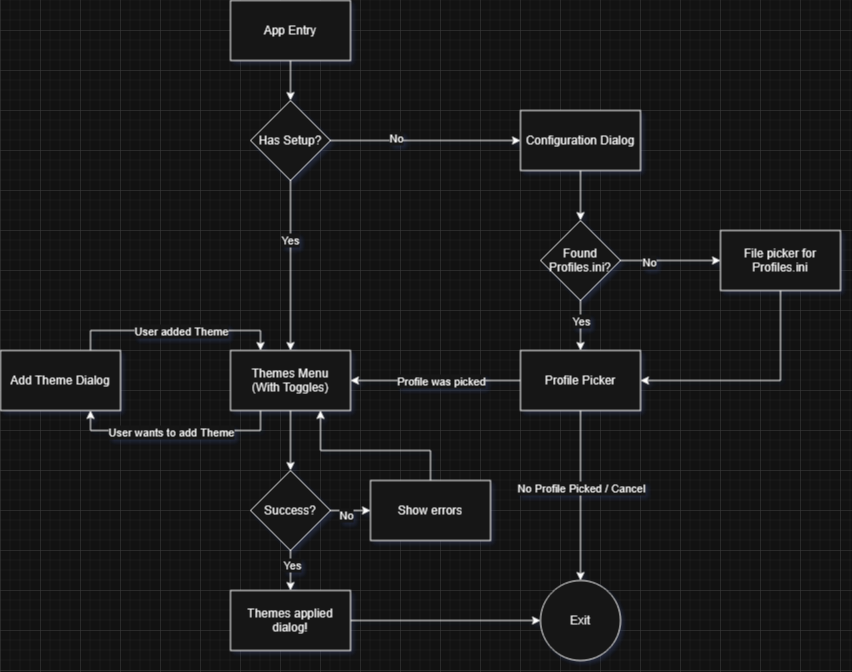

The diagram above was exported from draw.io. Its source (the exported page's mxGraphModel, read from the mxfile embedded in the PNG):
<mxGraphModel dx="2234" dy="819" grid="1" gridSize="10" guides="1" tooltips="1" connect="1" arrows="1" fold="1" page="1" pageScale="1" pageWidth="850" pageHeight="1100" math="0" shadow="0">
  <root>
    <mxCell id="0" />
    <mxCell id="1" parent="0" />
    <mxCell id="1v1T8cn6SyJ78naRUHmZ-3" value="" style="edgeStyle=orthogonalEdgeStyle;rounded=0;orthogonalLoop=1;jettySize=auto;html=1;" edge="1" parent="1" source="1v1T8cn6SyJ78naRUHmZ-1" target="1v1T8cn6SyJ78naRUHmZ-2">
      <mxGeometry relative="1" as="geometry" />
    </mxCell>
    <mxCell id="1v1T8cn6SyJ78naRUHmZ-1" value="App Entry" style="rounded=0;whiteSpace=wrap;html=1;" vertex="1" parent="1">
      <mxGeometry x="190" y="210" width="120" height="60" as="geometry" />
    </mxCell>
    <mxCell id="1v1T8cn6SyJ78naRUHmZ-5" value="" style="edgeStyle=orthogonalEdgeStyle;rounded=0;orthogonalLoop=1;jettySize=auto;html=1;" edge="1" parent="1" source="1v1T8cn6SyJ78naRUHmZ-2" target="1v1T8cn6SyJ78naRUHmZ-4">
      <mxGeometry relative="1" as="geometry" />
    </mxCell>
    <mxCell id="1v1T8cn6SyJ78naRUHmZ-6" value="No" style="edgeLabel;html=1;align=center;verticalAlign=middle;resizable=0;points=[];" vertex="1" connectable="0" parent="1v1T8cn6SyJ78naRUHmZ-5">
      <mxGeometry x="-0.4667" y="3" relative="1" as="geometry">
        <mxPoint x="14" as="offset" />
      </mxGeometry>
    </mxCell>
    <mxCell id="1v1T8cn6SyJ78naRUHmZ-8" value="" style="edgeStyle=orthogonalEdgeStyle;rounded=0;orthogonalLoop=1;jettySize=auto;html=1;" edge="1" parent="1" source="1v1T8cn6SyJ78naRUHmZ-2" target="1v1T8cn6SyJ78naRUHmZ-7">
      <mxGeometry relative="1" as="geometry" />
    </mxCell>
    <mxCell id="1v1T8cn6SyJ78naRUHmZ-9" value="Yes" style="edgeLabel;html=1;align=center;verticalAlign=middle;resizable=0;points=[];" vertex="1" connectable="0" parent="1v1T8cn6SyJ78naRUHmZ-8">
      <mxGeometry x="-0.3" y="-1" relative="1" as="geometry">
        <mxPoint as="offset" />
      </mxGeometry>
    </mxCell>
    <mxCell id="1v1T8cn6SyJ78naRUHmZ-2" value="Has Setup?" style="rhombus;whiteSpace=wrap;html=1;" vertex="1" parent="1">
      <mxGeometry x="210" y="310" width="80" height="80" as="geometry" />
    </mxCell>
    <mxCell id="1v1T8cn6SyJ78naRUHmZ-16" value="" style="edgeStyle=orthogonalEdgeStyle;rounded=0;orthogonalLoop=1;jettySize=auto;html=1;" edge="1" parent="1" source="1v1T8cn6SyJ78naRUHmZ-4" target="1v1T8cn6SyJ78naRUHmZ-14">
      <mxGeometry relative="1" as="geometry" />
    </mxCell>
    <mxCell id="1v1T8cn6SyJ78naRUHmZ-4" value="Configuration Dialog" style="rounded=0;whiteSpace=wrap;html=1;" vertex="1" parent="1">
      <mxGeometry x="480" y="320" width="120" height="60" as="geometry" />
    </mxCell>
    <mxCell id="1v1T8cn6SyJ78naRUHmZ-41" style="edgeStyle=orthogonalEdgeStyle;rounded=0;orthogonalLoop=1;jettySize=auto;html=1;exitX=0.25;exitY=1;exitDx=0;exitDy=0;entryX=0.75;entryY=1;entryDx=0;entryDy=0;" edge="1" parent="1" source="1v1T8cn6SyJ78naRUHmZ-7" target="1v1T8cn6SyJ78naRUHmZ-26">
      <mxGeometry relative="1" as="geometry" />
    </mxCell>
    <mxCell id="1v1T8cn6SyJ78naRUHmZ-42" value="User wants to add Theme" style="edgeLabel;html=1;align=center;verticalAlign=middle;resizable=0;points=[];" vertex="1" connectable="0" parent="1v1T8cn6SyJ78naRUHmZ-41">
      <mxGeometry x="0.2857" y="1" relative="1" as="geometry">
        <mxPoint x="25" as="offset" />
      </mxGeometry>
    </mxCell>
    <mxCell id="1v1T8cn6SyJ78naRUHmZ-44" style="edgeStyle=orthogonalEdgeStyle;rounded=0;orthogonalLoop=1;jettySize=auto;html=1;entryX=0.5;entryY=0;entryDx=0;entryDy=0;" edge="1" parent="1" source="1v1T8cn6SyJ78naRUHmZ-7" target="1v1T8cn6SyJ78naRUHmZ-43">
      <mxGeometry relative="1" as="geometry" />
    </mxCell>
    <mxCell id="1v1T8cn6SyJ78naRUHmZ-7" value="Themes Menu&lt;br&gt;(With Toggles)" style="rounded=0;whiteSpace=wrap;html=1;" vertex="1" parent="1">
      <mxGeometry x="190" y="560" width="120" height="60" as="geometry" />
    </mxCell>
    <mxCell id="1v1T8cn6SyJ78naRUHmZ-17" value="" style="edgeStyle=orthogonalEdgeStyle;rounded=0;orthogonalLoop=1;jettySize=auto;html=1;" edge="1" parent="1" source="1v1T8cn6SyJ78naRUHmZ-14" target="1v1T8cn6SyJ78naRUHmZ-15">
      <mxGeometry relative="1" as="geometry" />
    </mxCell>
    <mxCell id="1v1T8cn6SyJ78naRUHmZ-21" value="No" style="edgeLabel;html=1;align=center;verticalAlign=middle;resizable=0;points=[];" vertex="1" connectable="0" parent="1v1T8cn6SyJ78naRUHmZ-17">
      <mxGeometry x="-0.4333" y="-1" relative="1" as="geometry">
        <mxPoint as="offset" />
      </mxGeometry>
    </mxCell>
    <mxCell id="1v1T8cn6SyJ78naRUHmZ-20" value="" style="edgeStyle=orthogonalEdgeStyle;rounded=0;orthogonalLoop=1;jettySize=auto;html=1;" edge="1" parent="1" source="1v1T8cn6SyJ78naRUHmZ-14" target="1v1T8cn6SyJ78naRUHmZ-18">
      <mxGeometry relative="1" as="geometry" />
    </mxCell>
    <mxCell id="1v1T8cn6SyJ78naRUHmZ-22" value="Yes" style="edgeLabel;html=1;align=center;verticalAlign=middle;resizable=0;points=[];" vertex="1" connectable="0" parent="1v1T8cn6SyJ78naRUHmZ-20">
      <mxGeometry x="0.2" y="-1" relative="1" as="geometry">
        <mxPoint x="1" y="-10" as="offset" />
      </mxGeometry>
    </mxCell>
    <mxCell id="1v1T8cn6SyJ78naRUHmZ-14" value="Found Profiles.ini?" style="rhombus;whiteSpace=wrap;html=1;" vertex="1" parent="1">
      <mxGeometry x="500" y="430" width="80" height="80" as="geometry" />
    </mxCell>
    <mxCell id="1v1T8cn6SyJ78naRUHmZ-19" style="edgeStyle=orthogonalEdgeStyle;rounded=0;orthogonalLoop=1;jettySize=auto;html=1;entryX=1;entryY=0.5;entryDx=0;entryDy=0;" edge="1" parent="1" source="1v1T8cn6SyJ78naRUHmZ-15" target="1v1T8cn6SyJ78naRUHmZ-18">
      <mxGeometry relative="1" as="geometry">
        <Array as="points">
          <mxPoint x="740" y="590" />
        </Array>
      </mxGeometry>
    </mxCell>
    <mxCell id="1v1T8cn6SyJ78naRUHmZ-15" value="File picker for Profiles.ini" style="rounded=0;whiteSpace=wrap;html=1;" vertex="1" parent="1">
      <mxGeometry x="680" y="440" width="120" height="60" as="geometry" />
    </mxCell>
    <mxCell id="1v1T8cn6SyJ78naRUHmZ-24" value="" style="edgeStyle=orthogonalEdgeStyle;rounded=0;orthogonalLoop=1;jettySize=auto;html=1;" edge="1" parent="1" source="1v1T8cn6SyJ78naRUHmZ-18" target="1v1T8cn6SyJ78naRUHmZ-7">
      <mxGeometry relative="1" as="geometry" />
    </mxCell>
    <mxCell id="1v1T8cn6SyJ78naRUHmZ-29" value="Profile was picked" style="edgeLabel;html=1;align=center;verticalAlign=middle;resizable=0;points=[];" vertex="1" connectable="0" parent="1v1T8cn6SyJ78naRUHmZ-24">
      <mxGeometry x="0.3412" y="-3" relative="1" as="geometry">
        <mxPoint x="34" y="3" as="offset" />
      </mxGeometry>
    </mxCell>
    <mxCell id="1v1T8cn6SyJ78naRUHmZ-31" value="" style="edgeStyle=orthogonalEdgeStyle;rounded=0;orthogonalLoop=1;jettySize=auto;html=1;" edge="1" parent="1" source="1v1T8cn6SyJ78naRUHmZ-18" target="1v1T8cn6SyJ78naRUHmZ-30">
      <mxGeometry relative="1" as="geometry" />
    </mxCell>
    <mxCell id="1v1T8cn6SyJ78naRUHmZ-32" value="No Profile Picked / Cancel" style="edgeLabel;html=1;align=center;verticalAlign=middle;resizable=0;points=[];" vertex="1" connectable="0" parent="1v1T8cn6SyJ78naRUHmZ-31">
      <mxGeometry x="-0.0941" relative="1" as="geometry">
        <mxPoint as="offset" />
      </mxGeometry>
    </mxCell>
    <mxCell id="1v1T8cn6SyJ78naRUHmZ-18" value="Profile Picker" style="rounded=0;whiteSpace=wrap;html=1;" vertex="1" parent="1">
      <mxGeometry x="480" y="560" width="120" height="60" as="geometry" />
    </mxCell>
    <mxCell id="1v1T8cn6SyJ78naRUHmZ-28" style="edgeStyle=orthogonalEdgeStyle;rounded=0;orthogonalLoop=1;jettySize=auto;html=1;" edge="1" parent="1">
      <mxGeometry relative="1" as="geometry">
        <mxPoint x="50" y="560" as="sourcePoint" />
        <mxPoint x="220" y="560" as="targetPoint" />
        <Array as="points">
          <mxPoint x="50" y="540" />
          <mxPoint x="220" y="540" />
        </Array>
      </mxGeometry>
    </mxCell>
    <mxCell id="1v1T8cn6SyJ78naRUHmZ-36" value="User added Theme" style="edgeLabel;html=1;align=center;verticalAlign=middle;resizable=0;points=[];" vertex="1" connectable="0" parent="1v1T8cn6SyJ78naRUHmZ-28">
      <mxGeometry x="-0.0267" y="3" relative="1" as="geometry">
        <mxPoint x="8" y="3" as="offset" />
      </mxGeometry>
    </mxCell>
    <mxCell id="1v1T8cn6SyJ78naRUHmZ-26" value="Add Theme Dialog" style="rounded=0;whiteSpace=wrap;html=1;" vertex="1" parent="1">
      <mxGeometry x="-40" y="560" width="120" height="60" as="geometry" />
    </mxCell>
    <mxCell id="1v1T8cn6SyJ78naRUHmZ-30" value="Exit" style="ellipse;whiteSpace=wrap;html=1;aspect=fixed;" vertex="1" parent="1">
      <mxGeometry x="500" y="790" width="80" height="80" as="geometry" />
    </mxCell>
    <mxCell id="1v1T8cn6SyJ78naRUHmZ-46" value="" style="edgeStyle=orthogonalEdgeStyle;rounded=0;orthogonalLoop=1;jettySize=auto;html=1;" edge="1" parent="1" source="1v1T8cn6SyJ78naRUHmZ-43" target="1v1T8cn6SyJ78naRUHmZ-45">
      <mxGeometry relative="1" as="geometry" />
    </mxCell>
    <mxCell id="1v1T8cn6SyJ78naRUHmZ-52" value="Yes" style="edgeLabel;html=1;align=center;verticalAlign=middle;resizable=0;points=[];" vertex="1" connectable="0" parent="1v1T8cn6SyJ78naRUHmZ-46">
      <mxGeometry x="-0.3" y="1" relative="1" as="geometry">
        <mxPoint as="offset" />
      </mxGeometry>
    </mxCell>
    <mxCell id="1v1T8cn6SyJ78naRUHmZ-49" value="" style="edgeStyle=orthogonalEdgeStyle;rounded=0;orthogonalLoop=1;jettySize=auto;html=1;" edge="1" parent="1" source="1v1T8cn6SyJ78naRUHmZ-43" target="1v1T8cn6SyJ78naRUHmZ-48">
      <mxGeometry relative="1" as="geometry" />
    </mxCell>
    <mxCell id="1v1T8cn6SyJ78naRUHmZ-51" value="No" style="edgeLabel;html=1;align=center;verticalAlign=middle;resizable=0;points=[];" vertex="1" connectable="0" parent="1v1T8cn6SyJ78naRUHmZ-49">
      <mxGeometry x="-0.25" y="-4" relative="1" as="geometry">
        <mxPoint as="offset" />
      </mxGeometry>
    </mxCell>
    <mxCell id="1v1T8cn6SyJ78naRUHmZ-43" value="Success?" style="rhombus;whiteSpace=wrap;html=1;" vertex="1" parent="1">
      <mxGeometry x="210" y="680" width="80" height="80" as="geometry" />
    </mxCell>
    <mxCell id="1v1T8cn6SyJ78naRUHmZ-47" style="edgeStyle=orthogonalEdgeStyle;rounded=0;orthogonalLoop=1;jettySize=auto;html=1;entryX=0;entryY=0.5;entryDx=0;entryDy=0;" edge="1" parent="1" source="1v1T8cn6SyJ78naRUHmZ-45" target="1v1T8cn6SyJ78naRUHmZ-30">
      <mxGeometry relative="1" as="geometry" />
    </mxCell>
    <mxCell id="1v1T8cn6SyJ78naRUHmZ-45" value="Themes applied dialog!" style="rounded=0;whiteSpace=wrap;html=1;" vertex="1" parent="1">
      <mxGeometry x="190" y="800" width="120" height="60" as="geometry" />
    </mxCell>
    <mxCell id="1v1T8cn6SyJ78naRUHmZ-50" style="edgeStyle=orthogonalEdgeStyle;rounded=0;orthogonalLoop=1;jettySize=auto;html=1;entryX=0.75;entryY=1;entryDx=0;entryDy=0;" edge="1" parent="1" source="1v1T8cn6SyJ78naRUHmZ-48" target="1v1T8cn6SyJ78naRUHmZ-7">
      <mxGeometry relative="1" as="geometry">
        <Array as="points">
          <mxPoint x="390" y="660" />
          <mxPoint x="280" y="660" />
        </Array>
      </mxGeometry>
    </mxCell>
    <mxCell id="1v1T8cn6SyJ78naRUHmZ-48" value="Show errors" style="rounded=0;whiteSpace=wrap;html=1;" vertex="1" parent="1">
      <mxGeometry x="330" y="690" width="120" height="60" as="geometry" />
    </mxCell>
  </root>
</mxGraphModel>